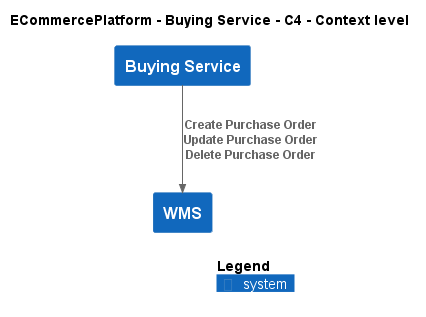

The diagram above was rendered by PlantUML. Its source (embedded in the PNG):
@startuml
!include ..\..\..\.c4s\C4_Context.puml

AddElementTag("c4interflow:lifecycle:new", $bgColor=green, $fontColor=#ffffff, $borderColor=green, $shadowing="False")
AddElementTag("c4interflow:lifecycle:changed", $bgColor=orange, $fontColor=#ffffff, $borderColor=orange, $shadowing="False")
AddElementTag("c4interflow:lifecycle:removed", $bgColor=red, $fontColor=#ffffff, $borderColor=red, $shadowing="False")

AddRelTag("c4interflow:lifecycle:new", $textColor=green, $lineColor=green)
AddRelTag("c4interflow:lifecycle:changed", $textColor=orange, $lineColor=orange)
AddRelTag("c4interflow:lifecycle:removed", $textColor=red, $lineColor=red)

SHOW_PERSON_PORTRAIT()
LAYOUT_TOP_DOWN()

skinparam linetype polyline

title ECommercePlatform - Buying Service - C4 - Context level

System(ECommercePlatform.SoftwareSystems.BuyingService, "Buying Service", "")
System(ECommercePlatform.SoftwareSystems.WMS, "WMS", "")

Rel(ECommercePlatform.SoftwareSystems.BuyingService, ECommercePlatform.SoftwareSystems.WMS, "Create Purchase Order\nUpdate Purchase Order\nDelete Purchase Order")


SHOW_LEGEND()
@enduml